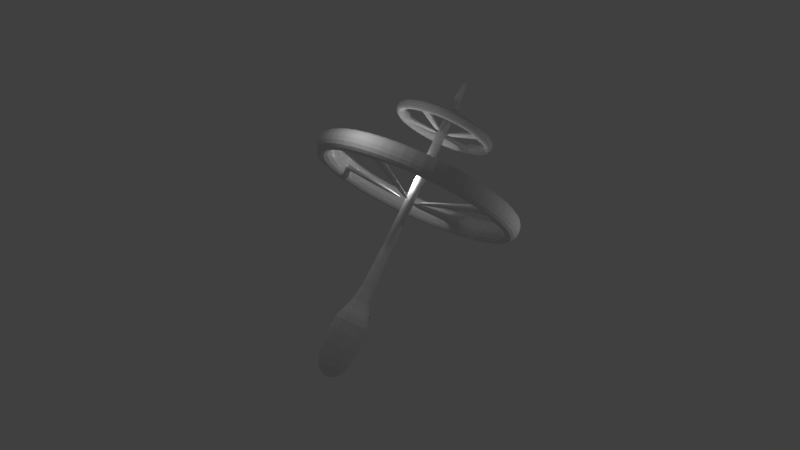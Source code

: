 # Source: station.blend  (saved by Blender 2.78.0; exported with 4.5.12 LTS)
import bpy
from mathutils import Matrix  # noqa: F401  (used for matrix-valued properties, if any)

bpy.ops.wm.read_factory_settings(use_empty=True)
scene = bpy.context.scene
scene.name = 'Scene'

# ---- collections
col_collection_3 = bpy.data.collections.new('Collection 3'); scene.collection.children.link(col_collection_3)

# ---- materials (node trees are filled in below, after node groups)
mat_material = bpy.data.materials.new('Material')
mat_material.alpha_threshold = 0.0
mat_material.use_transparent_shadow = False
mat_material.roughness = 0.5
mat_material.line_color = (0.0, 0.0, 0.0, 1.0)

# ---- material node trees

# ---- world
world_world = bpy.data.worlds.new('World'); scene.world = world_world
world_world.color = (0.05088, 0.05088, 0.05088)
world_world.use_sun_shadow = False
world_world.sun_shadow_jitter_overblur = 0.0
world_world.cycles.sampling_method = 'MANUAL'

# ---- lights
light_point_003 = bpy.data.lights.new('Point.003', 'POINT')
light_point_003.transmission_factor = 0.0
light_point_003.energy = 100.0
light_point_003.shadow_buffer_clip_start = 0.5
light_point_003.shadow_soft_size = 0.1
light_point_003.shadow_maximum_resolution = 0.006
light_point_003.use_absolute_resolution = True
light_point_002 = bpy.data.lights.new('Point.002', 'POINT')
light_point_002.transmission_factor = 0.0
light_point_002.energy = 100.0
light_point_002.shadow_buffer_clip_start = 0.5
light_point_002.shadow_soft_size = 0.1
light_point_002.shadow_maximum_resolution = 0.006
light_point_002.use_absolute_resolution = True
light_point_001 = bpy.data.lights.new('Point.001', 'POINT')
light_point_001.transmission_factor = 0.0
light_point_001.energy = 100.0
light_point_001.shadow_buffer_clip_start = 0.5
light_point_001.shadow_soft_size = 0.1
light_point_001.shadow_maximum_resolution = 0.006
light_point_001.use_absolute_resolution = True
light_point = bpy.data.lights.new('Point', 'POINT')
light_point.transmission_factor = 0.0
light_point.energy = 100.0
light_point.shadow_buffer_clip_start = 0.5
light_point.shadow_soft_size = 0.1
light_point.shadow_maximum_resolution = 0.006
light_point.use_absolute_resolution = True

# ---- meshes
me_cylinder_001 = bpy.data.meshes.new('Cylinder.001')
me_cylinder_001.from_pydata([(0.0, 1.0, -1.0), (0.0, 1.0, 1.0), (0.3827, 0.9239, -1.0), (0.3827, 0.9239, 1.0), (0.7071, 0.7071, -1.0), (0.7071, 0.7071, 1.0), (0.9239, 0.3827, -1.0), (0.9239, 0.3827, 1.0), (1.0, -4.371e-08, -1.0), (1.0, -4.371e-08, 1.0), (0.9239, -0.3827, -1.0), (0.9239, -0.3827, 1.0), (0.7071, -0.7071, -1.0), (0.7071, -0.7071, 1.0), (0.3827, -0.9239, -1.0), (0.3827, -0.9239, 1.0), (1.51e-07, -1.0, -1.0), (1.51e-07, -1.0, 1.0), (-0.3827, -0.9239, -1.0), (-0.3827, -0.9239, 1.0), (-0.7071, -0.7071, -1.0), (-0.7071, -0.7071, 1.0), (-0.9239, -0.3827, -1.0), (-0.9239, -0.3827, 1.0), (-1.0, 1.192e-08, -1.0), (-1.0, 1.192e-08, 1.0), (-0.9239, 0.3827, -1.0), (-0.9239, 0.3827, 1.0), (-0.7071, 0.7071, -1.0), (-0.7071, 0.7071, 1.0), (-0.3827, 0.9239, -1.0), (-0.3827, 0.9239, 1.0), (0.3045, 0.7352, 1.0), (7.607e-09, 0.7958, 1.0), (0.5627, 0.5627, 1.0), (0.7352, 0.3045, 1.0), (0.7958, -3.25e-08, 1.0), (0.7352, -0.3045, 1.0), (0.5627, -0.5627, 1.0), (0.3045, -0.7352, 1.0), (1.278e-07, -0.7958, 1.0), (-0.3045, -0.7352, 1.0), (-0.5627, -0.5627, 1.0), (-0.7352, -0.3045, 1.0), (-0.7958, 1.177e-08, 1.0), (-0.7352, 0.3045, 1.0), (-0.5627, 0.5627, 1.0), (-0.3045, 0.7352, 1.0), (6.121e-09, 0.8357, -1.0), (0.3198, 0.7721, -1.0), (0.5909, 0.5909, -1.0), (0.7721, 0.3198, -1.0), (0.8357, -3.469e-08, -1.0), (0.7721, -0.3198, -1.0), (0.5909, -0.5909, -1.0), (0.3198, -0.7721, -1.0), (1.323e-07, -0.8357, -1.0), (-0.3198, -0.7721, -1.0), (-0.5909, -0.5909, -1.0), (-0.7721, -0.3198, -1.0), (-0.8357, 1.18e-08, -1.0), (-0.7721, 0.3198, -1.0), (-0.5909, 0.5909, -1.0), (-0.3198, 0.7721, -1.0), (0.7872, 0.1207, 0.2268), (0.7735, 0.1898, 0.2268), (0.7818, 0.1932, -0.2268), (0.7963, 0.1207, -0.2268), (-0.7877, -0.1137, 0.2713), (-0.7713, -0.1964, 0.2713), (-0.7813, -0.2005, -0.2713), (-0.7985, -0.1137, -0.2713), (-0.7869, -0.1247, 0.201), (-0.7748, -0.1859, 0.201), (-0.7822, -0.189, -0.201), (-0.795, -0.1247, -0.201), (-0.065, 0.01889, -1.085), (-0.05283, -0.04233, -1.085), (-0.06024, -0.0454, -1.487), (-0.07302, 0.01889, -1.487), (0.1221, -0.7871, 0.2174), (0.1759, -0.7766, 0.2219), (0.1793, -0.7846, -0.213), (0.1221, -0.7958, -0.2174), (-0.03579, 0.006904, -1.197), (0.01801, 0.01742, -1.193), (0.02133, 0.009401, -1.627), (-0.03579, -0.001771, -1.632), (-0.1263, 0.7848, 0.2849), (-0.1976, 0.7709, 0.2799), (-0.2019, 0.7812, -0.2799), (-0.1263, 0.796, -0.2749), (0.01598, -0.004771, -1.111), (-0.0554, -0.01876, -1.116), (-0.05967, -0.008443, -1.676), (0.01598, 0.006395, -1.671), (0.01604, -0.03271, -1.147), (0.002298, 0.03636, -1.147), (0.01066, 0.03982, -1.601), (0.02508, -0.03271, -1.601), (0.02603, 0.4451, 5.07), (0.02571, 0.4453, 6.012), (0.2057, 0.4063, 5.076), (0.2054, 0.4065, 6.018), (0.3569, 0.3016, 5.082), (0.3566, 0.3018, 6.025), (0.4565, 0.1471, 5.088), (0.4562, 0.1473, 6.031), (0.4894, -0.03384, 5.093), (0.489, -0.03362, 6.035), (0.4505, -0.2135, 5.096), (0.4502, -0.2133, 6.038), (0.3458, -0.3647, 5.095), (0.3455, -0.3645, 6.038), (0.1913, -0.4643, 5.093), (0.191, -0.4641, 6.035), (0.01042, -0.4972, 5.088), (0.0101, -0.497, 6.03), (-0.1693, -0.4583, 5.082), (-0.1696, -0.4581, 6.024), (-0.3204, -0.3537, 5.075), (-0.3208, -0.3534, 6.018), (-0.42, -0.1991, 5.069), (-0.4204, -0.1989, 6.012), (-0.4529, -0.01823, 5.065), (-0.4532, -0.01802, 6.007), (-0.4141, 0.1615, 5.062), (-0.4144, 0.1617, 6.004), (-0.3094, 0.3126, 5.062), (-0.3097, 0.3128, 6.005), (-0.1549, 0.4122, 5.065), (-0.1552, 0.4124, 6.007), (0.1671, 0.3182, 6.019), (0.02412, 0.3491, 6.014), (0.2874, 0.2349, 6.024), (0.3667, 0.1119, 6.029), (0.3928, -0.03203, 6.033), (0.3619, -0.175, 6.035), (0.2786, -0.2953, 6.034), (0.1556, -0.3746, 6.032), (0.01169, -0.4008, 6.029), (-0.1313, -0.3698, 6.024), (-0.2516, -0.2865, 6.018), (-0.3309, -0.1636, 6.014), (-0.357, -0.01961, 6.01), (-0.3261, 0.1234, 6.008), (-0.2428, 0.2437, 6.008), (-0.1198, 0.3229, 6.01), (0.02475, 0.3677, 5.071), (0.1749, 0.3352, 5.076), (0.3012, 0.2478, 5.082), (0.3845, 0.1186, 5.087), (0.4119, -0.03255, 5.091), (0.3795, -0.1827, 5.093), (0.292, -0.3091, 5.093), (0.1629, -0.3923, 5.091), (0.0117, -0.4198, 5.087), (-0.1385, -0.3873, 5.081), (-0.2648, -0.2998, 5.076), (-0.348, -0.1707, 5.071), (-0.3755, -0.01951, 5.067), (-0.343, 0.1307, 5.065), (-0.2556, 0.257, 5.065), (-0.1264, 0.3402, 5.067), (0.3928, -0.03203, 6.033), (0.3667, 0.1119, 6.029), (0.3845, 0.1186, 5.087), (0.4119, -0.03255, 5.091), (0.05086, -0.3987, 5.78), (0.1184, -0.3864, 5.781), (0.1218, -0.3947, 5.339), (0.05086, -0.4076, 5.338), (-0.009857, -0.06366, 5.176), (0.05769, -0.05138, 5.178), (0.06108, -0.05969, 4.736), (-0.009855, -0.07258, 4.734), (-0.01892, 0.3467, 5.737), (-0.07855, 0.3359, 5.735), (-0.08128, 0.343, 5.344), (-0.01866, 0.3544, 5.346), (0.05434, -0.05521, 5.033), (-0.005293, -0.06604, 5.032), (-0.008022, -0.05889, 4.641), (0.0546, -0.04751, 4.643), (-0.3546, -0.06333, 5.731), (-0.3439, -0.1219, 5.733), (-0.3509, -0.1248, 5.349), (-0.3621, -0.06329, 5.348), (-0.00851, -0.0006151, 5.126), (0.002138, -0.0592, 5.128), (-0.00485, -0.0621, 4.744), (-0.01603, -0.0005751, 4.743), (0.3907, 0.009096, 5.768), (0.3792, 0.07252, 5.766), (0.387, 0.07547, 5.351), (0.3991, 0.008865, 5.353), (0.04901, -0.05318, 5.152), (0.03749, 0.01025, 5.15), (0.04533, 0.0132, 4.735), (0.05744, -0.05341, 4.737), (-0.02472, 0.0819, -11.29), (-0.00686, -0.002099, -11.32), (-0.09933, -0.0219, -11.29), (-0.1172, 0.0621, -11.26), (0.033, 0.04173, 0.8534), (0.05086, -0.04227, 0.821), (-0.04161, -0.06208, 0.8544), (-0.05947, 0.02193, 0.8868), (0.08035, 0.008777, 10.82), (0.09821, -0.07523, 10.78), (-0.01212, -0.01103, 10.85), (0.005745, -0.09503, 10.82), (0.08673, 0.237, -11.29), (0.158, -0.098, -11.42), (-0.282, 0.158, -11.16), (-0.2108, -0.177, -11.29), (0.05671, 0.2579, -17.61), (0.1279, -0.07711, -17.74), (-0.312, 0.1789, -17.48), (-0.2408, -0.1561, -17.61)], [], [(0, 1, 3, 2), (2, 3, 5, 4), (4, 5, 7, 6), (6, 7, 9, 8), (8, 9, 11, 10), (10, 11, 13, 12), (12, 13, 15, 14), (14, 15, 17, 16), (16, 17, 19, 18), (18, 19, 21, 20), (20, 21, 23, 22), (22, 23, 25, 24), (24, 25, 27, 26), (26, 27, 29, 28), (7, 5, 34, 35), (28, 29, 31, 30), (30, 31, 1, 0), (10, 12, 54, 53), (48, 33, 88, 91), (17, 15, 39, 40), (3, 1, 33, 32), (27, 25, 44, 45), (13, 11, 37, 38), (23, 21, 42, 43), (1, 31, 47, 33), (9, 7, 35, 36), (19, 17, 40, 41), (29, 27, 45, 46), (5, 3, 32, 34), (15, 13, 38, 39), (25, 23, 43, 44), (11, 9, 36, 37), (21, 19, 41, 42), (31, 29, 46, 47), (20, 22, 59, 58), (30, 0, 48, 63), (6, 8, 52, 51), (16, 18, 57, 56), (26, 28, 62, 61), (2, 4, 50, 49), (12, 14, 55, 54), (22, 24, 60, 59), (8, 10, 53, 52), (18, 20, 58, 57), (28, 30, 63, 62), (4, 6, 51, 50), (14, 16, 56, 55), (0, 2, 49, 48), (24, 26, 61, 60), (47, 46, 62, 63), (46, 45, 61, 62), (45, 44, 60, 61), (60, 44, 68, 71), (43, 42, 58, 59), (42, 41, 57, 58), (41, 40, 56, 57), (40, 39, 81, 80), (39, 38, 54, 55), (38, 37, 53, 54), (37, 36, 52, 53), (51, 52, 67, 66), (35, 34, 50, 51), (34, 32, 49, 50), (32, 33, 48, 49), (67, 64, 96, 99), (35, 51, 66, 65), (36, 35, 65, 64), (52, 36, 64, 67), (71, 68, 72, 75), (44, 43, 69, 68), (43, 59, 70, 69), (59, 60, 71, 70), (73, 74, 78, 77), (68, 69, 73, 72), (69, 70, 74, 73), (70, 71, 75, 74), (76, 77, 78, 79), (74, 75, 79, 78), (75, 72, 76, 79), (72, 73, 77, 76), (80, 81, 85, 84), (39, 55, 82, 81), (55, 56, 83, 82), (56, 40, 80, 83), (84, 85, 86, 87), (81, 82, 86, 85), (82, 83, 87, 86), (83, 80, 84, 87), (91, 88, 92, 95), (63, 48, 91, 90), (47, 63, 90, 89), (33, 47, 89, 88), (92, 93, 94, 95), (88, 89, 93, 92), (89, 90, 94, 93), (90, 91, 95, 94), (96, 97, 98, 99), (64, 65, 97, 96), (65, 66, 98, 97), (66, 67, 99, 98), (100, 101, 103, 102), (102, 103, 105, 104), (104, 105, 107, 106), (106, 107, 109, 108), (108, 109, 111, 110), (110, 111, 113, 112), (112, 113, 115, 114), (114, 115, 117, 116), (116, 117, 119, 118), (118, 119, 121, 120), (120, 121, 123, 122), (122, 123, 125, 124), (124, 125, 127, 126), (126, 127, 129, 128), (107, 105, 134, 135), (128, 129, 131, 130), (130, 131, 101, 100), (110, 112, 154, 153), (147, 163, 178, 177), (117, 115, 139, 140), (103, 101, 133, 132), (127, 125, 144, 145), (113, 111, 137, 138), (123, 121, 142, 143), (101, 131, 147, 133), (109, 107, 135, 136), (119, 117, 140, 141), (129, 127, 145, 146), (105, 103, 132, 134), (115, 113, 138, 139), (125, 123, 143, 144), (111, 109, 136, 137), (121, 119, 141, 142), (131, 129, 146, 147), (120, 122, 159, 158), (130, 100, 148, 163), (106, 108, 152, 151), (116, 118, 157, 156), (126, 128, 162, 161), (102, 104, 150, 149), (112, 114, 155, 154), (122, 124, 160, 159), (108, 110, 153, 152), (118, 120, 158, 157), (128, 130, 163, 162), (104, 106, 151, 150), (114, 116, 156, 155), (100, 102, 149, 148), (124, 126, 161, 160), (147, 146, 162, 163), (146, 145, 161, 162), (145, 144, 160, 161), (159, 160, 187, 186), (143, 142, 158, 159), (142, 141, 157, 158), (141, 140, 156, 157), (155, 156, 171, 170), (139, 138, 154, 155), (138, 137, 153, 154), (137, 136, 152, 153), (151, 152, 167, 166), (135, 134, 150, 151), (134, 132, 149, 150), (132, 133, 148, 149), (165, 166, 194, 193), (135, 151, 166, 165), (136, 135, 165, 164), (152, 136, 164, 167), (170, 171, 175, 174), (156, 140, 168, 171), (140, 139, 169, 168), (139, 155, 170, 169), (172, 173, 174, 175), (171, 168, 172, 175), (168, 169, 173, 172), (169, 170, 174, 173), (177, 178, 182, 181), (133, 147, 177, 176), (148, 133, 176, 179), (163, 148, 179, 178), (180, 181, 182, 183), (178, 179, 183, 182), (179, 176, 180, 183), (176, 177, 181, 180), (187, 184, 188, 191), (160, 144, 184, 187), (144, 143, 185, 184), (143, 159, 186, 185), (188, 189, 190, 191), (184, 185, 189, 188), (185, 186, 190, 189), (186, 187, 191, 190), (195, 192, 196, 199), (166, 167, 195, 194), (167, 164, 192, 195), (164, 165, 193, 192), (196, 197, 198, 199), (192, 193, 197, 196), (193, 194, 198, 197), (194, 195, 199, 198), (206, 205, 209, 211), (200, 204, 205, 201), (201, 205, 206, 202), (202, 206, 207, 203), (204, 200, 203, 207), (208, 210, 211, 209), (205, 204, 208, 209), (207, 206, 211, 210), (204, 207, 210, 208), (203, 200, 212, 214), (215, 214, 218, 219), (200, 201, 213, 212), (202, 203, 214, 215), (201, 202, 215, 213), (216, 217, 219, 218), (214, 212, 216, 218), (213, 215, 219, 217), (212, 213, 217, 216)])
_uv = me_cylinder_001.uv_layers.new(name='UVMap')
_uv.uv.foreach_set('vector', [0.7905, 0.3903, 0.7905, 0.3007, 0.8269, 0.3008, 0.8269, 0.3904, 0.8269, 0.3904, 0.8269, 0.3008, 0.8548, 0.3009, 0.8548, 0.3905, 0.2575, 0.196, 0.2575, 0.2856, 0.2213, 0.2857, 0.2213, 0.1961, 0.2213, 0.1961, 0.2213, 0.2857, 0.1821, 0.2857, 0.1821, 0.1961, 0.1821, 0.1961, 0.1821, 0.2857, 0.1457, 0.2856, 0.1457, 0.1961, 0.1457, 0.1961, 0.1457, 0.2856, 0.1178, 0.2855, 0.1178, 0.1959, 0.3332, 0.3471, 0.3332, 0.2575, 0.3694, 0.2574, 0.3694, 0.347, 0.3694, 0.347, 0.3694, 0.2574, 0.4087, 0.2574, 0.4087, 0.347, 0.4087, 0.347, 0.4087, 0.2574, 0.445, 0.2575, 0.445, 0.3471, 0.445, 0.3471, 0.445, 0.2575, 0.4729, 0.2576, 0.4729, 0.3472, 0.2575, 0.2939, 0.2575, 0.3835, 0.2214, 0.3836, 0.2214, 0.294, 0.2214, 0.294, 0.2214, 0.3836, 0.1821, 0.3836, 0.1821, 0.294, 0.1821, 0.294, 0.1821, 0.3836, 0.1458, 0.3835, 0.1458, 0.2939, 0.1458, 0.2939, 0.1458, 0.3835, 0.1178, 0.3834, 0.1178, 0.2938, 0.1606, 0.1067, 0.1969, 0.09997, 0.2009, 0.1089, 0.172, 0.1143, 0.7151, 0.3904, 0.7151, 0.3008, 0.7513, 0.3007, 0.7513, 0.3903, 0.7513, 0.3903, 0.7513, 0.3007, 0.7905, 0.3007, 0.7905, 0.3903, 0.3151, 0.03923, 0.3151, 0.05671, 0.2989, 0.05527, 0.2989, 0.04067, 0.3963, 0.03392, 0.3959, 0.1235, 0.3831, 0.09151, 0.3832, 0.06642, 0.1606, 0.1812, 0.1329, 0.1688, 0.1499, 0.1637, 0.172, 0.1736, 0.2361, 0.09997, 0.2724, 0.1067, 0.261, 0.1143, 0.2321, 0.1089, 0.3151, 0.1527, 0.3001, 0.1688, 0.283, 0.1637, 0.295, 0.1509, 0.1178, 0.1527, 0.1178, 0.1352, 0.138, 0.137, 0.138, 0.1509, 0.2724, 0.1812, 0.2361, 0.1878, 0.2321, 0.1789, 0.261, 0.1736, 0.2724, 0.1067, 0.3001, 0.119, 0.283, 0.1241, 0.261, 0.1143, 0.1329, 0.119, 0.1606, 0.1067, 0.172, 0.1143, 0.1499, 0.1241, 0.1969, 0.1878, 0.1606, 0.1812, 0.172, 0.1736, 0.2009, 0.1789, 0.3151, 0.1352, 0.3151, 0.1527, 0.295, 0.1509, 0.295, 0.137, 0.1969, 0.09997, 0.2361, 0.09997, 0.2321, 0.1089, 0.2009, 0.1089, 0.1329, 0.1688, 0.1178, 0.1527, 0.138, 0.1509, 0.1499, 0.1637, 0.3001, 0.1688, 0.2724, 0.1812, 0.261, 0.1736, 0.283, 0.1637, 0.1178, 0.1352, 0.1329, 0.119, 0.1499, 0.1241, 0.138, 0.137, 0.2361, 0.1878, 0.1969, 0.1878, 0.2009, 0.1789, 0.2321, 0.1789, 0.3001, 0.119, 0.3151, 0.1352, 0.295, 0.137, 0.283, 0.1241, 0.1969, 0.09191, 0.1606, 0.08522, 0.1698, 0.0791, 0.2001, 0.08469, 0.1329, 0.02308, 0.1606, 0.01072, 0.1698, 0.01684, 0.1466, 0.02717, 0.2724, 0.01072, 0.3001, 0.02308, 0.2864, 0.02717, 0.2632, 0.01684, 0.2724, 0.08522, 0.2361, 0.09191, 0.2329, 0.08469, 0.2632, 0.0791, 0.1178, 0.05671, 0.1178, 0.03923, 0.134, 0.04067, 0.134, 0.05527, 0.1969, 0.004032, 0.2361, 0.004032, 0.2329, 0.01125, 0.2001, 0.01125, 0.3151, 0.05671, 0.3001, 0.07286, 0.2864, 0.06877, 0.2989, 0.05527, 0.1606, 0.08522, 0.1329, 0.07286, 0.1466, 0.06877, 0.1698, 0.0791, 0.3001, 0.02308, 0.3151, 0.03923, 0.2989, 0.04067, 0.2864, 0.02717, 0.2361, 0.09191, 0.1969, 0.09191, 0.2001, 0.08469, 0.2329, 0.08469, 0.1178, 0.03923, 0.1329, 0.02308, 0.1466, 0.02717, 0.134, 0.04067, 0.2361, 0.004032, 0.2724, 0.01072, 0.2632, 0.01684, 0.2329, 0.01125, 0.3001, 0.07286, 0.2724, 0.08522, 0.2632, 0.0791, 0.2864, 0.06877, 0.1606, 0.01072, 0.1969, 0.004032, 0.2001, 0.01125, 0.1698, 0.01684, 0.1329, 0.07286, 0.1178, 0.05671, 0.134, 0.05527, 0.1466, 0.06877, 0.3647, 0.1236, 0.3359, 0.1236, 0.3332, 0.03404, 0.3635, 0.03395, 0.5819, 0.2429, 0.5597, 0.2428, 0.5615, 0.1532, 0.5848, 0.1533, 0.5597, 0.2428, 0.5308, 0.2427, 0.5311, 0.1531, 0.5615, 0.1532, 0.5311, 0.1531, 0.5308, 0.2427, 0.5193, 0.2101, 0.5193, 0.1858, 0.4996, 0.2428, 0.4708, 0.2429, 0.4681, 0.1533, 0.4983, 0.1532, 0.447, 0.2494, 0.4248, 0.2493, 0.4266, 0.1597, 0.45, 0.1598, 0.4248, 0.2493, 0.3959, 0.2493, 0.3963, 0.1597, 0.4266, 0.1597, 0.3959, 0.2493, 0.3646, 0.2493, 0.378, 0.2144, 0.3835, 0.2142, 0.3646, 0.2493, 0.3359, 0.2494, 0.3332, 0.1598, 0.3635, 0.1597, 0.5819, 0.1203, 0.5597, 0.1202, 0.5615, 0.03062, 0.5848, 0.03069, 0.5597, 0.1202, 0.5307, 0.1202, 0.5311, 0.03059, 0.5615, 0.03062, 0.4983, 0.03062, 0.5311, 0.03059, 0.5186, 0.06524, 0.5111, 0.06525, 0.4995, 0.1202, 0.4707, 0.1203, 0.4681, 0.03069, 0.4983, 0.03062, 0.447, 0.1236, 0.4248, 0.1236, 0.4266, 0.03395, 0.45, 0.03404, 0.4248, 0.1236, 0.3959, 0.1235, 0.3963, 0.03392, 0.4266, 0.03395, 0.3096, 0.3685, 0.2861, 0.386, 0.2861, 0.315, 0.3096, 0.2976, 0.4995, 0.1202, 0.4983, 0.03062, 0.5111, 0.06525, 0.5114, 0.08557, 0.5307, 0.1202, 0.4995, 0.1202, 0.5114, 0.08557, 0.5185, 0.08557, 0.5311, 0.03059, 0.5307, 0.1202, 0.5185, 0.08557, 0.5186, 0.06524, 0.5193, 0.1858, 0.5193, 0.2101, 0.5181, 0.207, 0.5182, 0.1889, 0.5308, 0.2427, 0.4996, 0.2428, 0.5108, 0.2101, 0.5193, 0.2101, 0.4996, 0.2428, 0.4983, 0.1532, 0.5104, 0.1858, 0.5108, 0.2101, 0.4983, 0.1532, 0.5311, 0.1531, 0.5193, 0.1858, 0.5104, 0.1858, 0.9722, 0.1129, 0.9514, 0.09742, 0.9514, 0.03103, 0.9722, 0.04649, 0.5193, 0.2101, 0.5108, 0.2101, 0.5119, 0.207, 0.5181, 0.207, 0.5108, 0.2101, 0.5104, 0.1858, 0.5116, 0.189, 0.5119, 0.207, 0.5104, 0.1858, 0.5193, 0.1858, 0.5182, 0.1889, 0.5116, 0.189, 0.5183, 0.1497, 0.512, 0.1497, 0.5117, 0.1317, 0.5183, 0.1317, 0.9909, 0.2845, 0.9844, 0.2845, 0.9844, 0.2266, 0.9909, 0.2266, 0.9549, 0.2054, 0.9341, 0.2209, 0.9341, 0.1545, 0.9549, 0.1391, 0.5181, 0.207, 0.5119, 0.207, 0.512, 0.1497, 0.5183, 0.1497, 0.3835, 0.2142, 0.378, 0.2144, 0.3782, 0.1514, 0.3837, 0.1512, 0.3646, 0.2493, 0.3635, 0.1597, 0.3777, 0.1949, 0.378, 0.2144, 0.3635, 0.1597, 0.3963, 0.1597, 0.3836, 0.1947, 0.3777, 0.1949, 0.3963, 0.1597, 0.3959, 0.2493, 0.3835, 0.2142, 0.3836, 0.1947, 0.3837, 0.1512, 0.3782, 0.1514, 0.378, 0.1319, 0.3838, 0.1317, 0.9369, 0.3905, 0.9145, 0.3738, 0.9145, 0.3007, 0.9369, 0.3175, 0.973, 0.1391, 0.9788, 0.1393, 0.9788, 0.203, 0.973, 0.2028, 0.916, 0.2121, 0.8935, 0.2288, 0.8935, 0.1558, 0.916, 0.1391, 0.3151, 0.268, 0.2861, 0.2895, 0.2861, 0.2174, 0.3151, 0.1959, 0.3635, 0.03395, 0.3963, 0.03392, 0.3832, 0.06642, 0.3754, 0.06621, 0.3647, 0.1236, 0.3635, 0.03395, 0.3754, 0.06621, 0.3758, 0.09129, 0.3959, 0.1235, 0.3647, 0.1236, 0.3758, 0.09129, 0.3831, 0.09151, 0.3818, 0.02933, 0.3745, 0.02911, 0.3742, 0.004032, 0.3819, 0.004249, 0.3831, 0.09151, 0.3758, 0.09129, 0.3745, 0.02911, 0.3818, 0.02933, 0.8493, 0.1637, 0.8203, 0.1422, 0.8203, 0.07006, 0.8493, 0.09155, 0.6947, 0.4133, 0.6869, 0.4135, 0.6869, 0.3507, 0.6947, 0.3504, 0.5187, 0.02435, 0.5117, 0.02436, 0.5114, 0.004038, 0.5188, 0.004032, 0.5185, 0.08557, 0.5114, 0.08557, 0.5117, 0.02436, 0.5187, 0.02435, 0.8729, 0.3007, 0.8964, 0.3182, 0.8964, 0.3891, 0.8729, 0.3717, 0.5846, 0.4283, 0.5772, 0.4283, 0.5772, 0.3664, 0.5846, 0.3664, 0.3503, 0.3557, 0.3503, 0.3979, 0.3332, 0.3982, 0.3332, 0.3559, 0.6688, 0.3504, 0.6688, 0.3926, 0.6556, 0.393, 0.6556, 0.3508, 0.6556, 0.3508, 0.6556, 0.393, 0.6384, 0.3933, 0.6384, 0.3511, 0.6384, 0.3511, 0.6384, 0.3933, 0.6199, 0.3935, 0.6199, 0.3513, 0.6199, 0.3513, 0.6199, 0.3935, 0.6029, 0.3936, 0.6029, 0.3514, 0.8674, 0.1123, 0.8674, 0.07011, 0.8807, 0.07006, 0.8807, 0.1123, 0.8807, 0.1123, 0.8807, 0.07006, 0.8978, 0.07014, 0.8978, 0.1124, 0.8978, 0.1124, 0.8978, 0.07014, 0.9163, 0.07035, 0.9163, 0.1126, 0.9163, 0.1126, 0.9163, 0.07035, 0.9333, 0.07066, 0.9333, 0.1129, 0.8862, 0.2377, 0.8862, 0.2799, 0.873, 0.2796, 0.873, 0.2374, 0.873, 0.2374, 0.873, 0.2796, 0.8558, 0.2794, 0.8558, 0.2372, 0.8558, 0.2372, 0.8558, 0.2794, 0.8373, 0.2792, 0.8373, 0.237, 0.8373, 0.237, 0.8373, 0.2792, 0.8203, 0.2791, 0.8203, 0.2368, 0.3991, 0.3553, 0.3991, 0.3975, 0.3859, 0.3976, 0.3859, 0.3553, 0.6888, 0.3099, 0.6959, 0.3175, 0.6864, 0.3184, 0.6808, 0.3123, 0.3859, 0.3553, 0.3859, 0.3976, 0.3687, 0.3977, 0.3687, 0.3555, 0.3687, 0.3555, 0.3687, 0.3977, 0.3503, 0.3979, 0.3503, 0.3557, 0.5283, 0.2574, 0.5468, 0.2574, 0.5453, 0.2608, 0.5298, 0.2608, 0.5178, 0.3681, 0.5164, 0.3258, 0.5213, 0.3382, 0.5218, 0.3557, 0.61, 0.3099, 0.6231, 0.3041, 0.6285, 0.3077, 0.6181, 0.3123, 0.6959, 0.3258, 0.6888, 0.3334, 0.6808, 0.331, 0.6864, 0.3249, 0.6402, 0.3424, 0.6231, 0.3392, 0.6285, 0.3356, 0.6421, 0.3381, 0.6402, 0.3009, 0.6587, 0.3009, 0.6568, 0.3052, 0.6421, 0.3052, 0.61, 0.3334, 0.6029, 0.3258, 0.6124, 0.3249, 0.6181, 0.331, 0.6888, 0.3334, 0.6758, 0.3392, 0.6704, 0.3356, 0.6808, 0.331, 0.6758, 0.3041, 0.6888, 0.3099, 0.6808, 0.3123, 0.6704, 0.3077, 0.6029, 0.3175, 0.61, 0.3099, 0.6181, 0.3123, 0.6124, 0.3184, 0.6587, 0.3424, 0.6402, 0.3424, 0.6421, 0.3381, 0.6568, 0.3381, 0.6959, 0.3175, 0.6959, 0.3258, 0.6864, 0.3249, 0.6864, 0.3184, 0.6231, 0.3041, 0.6402, 0.3009, 0.6421, 0.3052, 0.6285, 0.3077, 0.6231, 0.3392, 0.61, 0.3334, 0.6181, 0.331, 0.6285, 0.3356, 0.6587, 0.3009, 0.6758, 0.3041, 0.6704, 0.3077, 0.6568, 0.3052, 0.6029, 0.3258, 0.6029, 0.3175, 0.6124, 0.3184, 0.6124, 0.3249, 0.6758, 0.3392, 0.6587, 0.3424, 0.6568, 0.3381, 0.6704, 0.3356, 0.584, 0.2823, 0.5769, 0.2899, 0.5705, 0.288, 0.5764, 0.2816, 0.5112, 0.2957, 0.4981, 0.2899, 0.5046, 0.288, 0.5155, 0.2928, 0.4981, 0.2664, 0.5112, 0.2606, 0.5155, 0.2635, 0.5046, 0.2683, 0.5769, 0.2664, 0.584, 0.274, 0.5764, 0.2747, 0.5705, 0.2683, 0.5468, 0.2989, 0.5283, 0.2989, 0.5298, 0.2955, 0.5453, 0.2955, 0.491, 0.2823, 0.491, 0.274, 0.4987, 0.2747, 0.4987, 0.2816, 0.5468, 0.2574, 0.5639, 0.2606, 0.5595, 0.2635, 0.5453, 0.2608, 0.5769, 0.2899, 0.5639, 0.2957, 0.5595, 0.2928, 0.5705, 0.288, 0.5112, 0.2606, 0.5283, 0.2574, 0.5298, 0.2608, 0.5155, 0.2635, 0.584, 0.274, 0.584, 0.2823, 0.5764, 0.2816, 0.5764, 0.2747, 0.5283, 0.2989, 0.5112, 0.2957, 0.5155, 0.2928, 0.5298, 0.2955, 0.491, 0.274, 0.4981, 0.2664, 0.5046, 0.2683, 0.4987, 0.2747, 0.5639, 0.2606, 0.5769, 0.2664, 0.5705, 0.2683, 0.5595, 0.2635, 0.4981, 0.2899, 0.491, 0.2823, 0.4987, 0.2816, 0.5046, 0.288, 0.5639, 0.2957, 0.5468, 0.2989, 0.5453, 0.2955, 0.5595, 0.2928, 0.5178, 0.3681, 0.5042, 0.3681, 0.5021, 0.3258, 0.5164, 0.3258, 0.5042, 0.3681, 0.4937, 0.3682, 0.491, 0.3259, 0.5021, 0.3258, 0.823, 0.1721, 0.8365, 0.1722, 0.8345, 0.2144, 0.8203, 0.2144, 0.85, 0.2143, 0.8345, 0.2144, 0.8396, 0.2019, 0.8459, 0.2018, 0.8512, 0.1721, 0.8649, 0.172, 0.8644, 0.2142, 0.85, 0.2143, 0.8649, 0.172, 0.8754, 0.1717, 0.8754, 0.214, 0.8644, 0.2142, 0.823, 0.0042, 0.8365, 0.004105, 0.8346, 0.0463, 0.8203, 0.0464, 0.85, 0.04624, 0.8346, 0.0463, 0.8391, 0.03509, 0.8463, 0.03506, 0.8512, 0.004046, 0.8649, 0.004032, 0.8644, 0.04623, 0.85, 0.04624, 0.8649, 0.004032, 0.8754, 0.004064, 0.8754, 0.04626, 0.8644, 0.04623, 0.1321, 0.4339, 0.1185, 0.4338, 0.1178, 0.3916, 0.1321, 0.3917, 0.0, 0.0, 0.0, 0.0, 0.0, 0.0, 0.0, 0.0, 0.5164, 0.4191, 0.5028, 0.4189, 0.5021, 0.3766, 0.5164, 0.3769, 0.5028, 0.4189, 0.4922, 0.4186, 0.491, 0.3764, 0.5021, 0.3766, 0.5461, 0.3683, 0.5326, 0.3682, 0.5319, 0.3259, 0.5461, 0.3261, 0.4565, 0.4131, 0.4557, 0.3709, 0.4601, 0.3827, 0.4605, 0.4013, 0.0, 0.0, 0.0, 0.0, 0.0, 0.0, 0.0, 0.0, 0.0, 0.0, 0.0, 0.0, 0.0, 0.0, 0.0, 0.0, 0.0, 0.0, 0.0, 0.0, 0.0, 0.0, 0.0, 0.0, 0.2622, 0.4189, 0.2549, 0.4188, 0.2549, 0.3916, 0.2622, 0.3917, 0.8346, 0.0463, 0.8365, 0.004105, 0.84, 0.01529, 0.8391, 0.03509, 0.8365, 0.004105, 0.8512, 0.004046, 0.8469, 0.01526, 0.84, 0.01529, 0.8512, 0.004046, 0.85, 0.04624, 0.8463, 0.03506, 0.8469, 0.01526, 0.8394, 0.04219, 0.8463, 0.04216, 0.8457, 0.06196, 0.8384, 0.06199, 0.9161, 0.03508, 0.8935, 0.05214, 0.8935, 0.02109, 0.9161, 0.004032, 0.84, 0.01529, 0.8469, 0.01526, 0.8463, 0.04216, 0.8394, 0.04219, 0.9269, 0.2849, 0.9043, 0.2679, 0.9043, 0.2368, 0.9269, 0.2539, 0.5642, 0.3069, 0.5846, 0.3219, 0.5846, 0.3583, 0.5642, 0.3434, 0.5326, 0.3682, 0.5178, 0.3681, 0.5218, 0.3557, 0.5279, 0.3558, 0.5319, 0.3259, 0.5326, 0.3682, 0.5279, 0.3558, 0.5277, 0.3383, 0.5164, 0.3258, 0.5319, 0.3259, 0.5277, 0.3383, 0.5213, 0.3382, 0.5267, 0.3245, 0.5206, 0.3244, 0.52, 0.3069, 0.5264, 0.307, 0.8738, 0.1526, 0.8674, 0.1527, 0.8674, 0.121, 0.8738, 0.1209, 0.4376, 0.3917, 0.4172, 0.4067, 0.4172, 0.3702, 0.4376, 0.3553, 0.5279, 0.3558, 0.5218, 0.3557, 0.5206, 0.3244, 0.5267, 0.3245, 0.955, 0.3154, 0.9751, 0.3007, 0.9751, 0.3321, 0.955, 0.3468, 0.8345, 0.2144, 0.8365, 0.1722, 0.8404, 0.1847, 0.8396, 0.2019, 0.8365, 0.1722, 0.8512, 0.1721, 0.8464, 0.1846, 0.8404, 0.1847, 0.8512, 0.1721, 0.85, 0.2143, 0.8459, 0.2018, 0.8464, 0.1846, 0.8398, 0.2116, 0.8458, 0.2116, 0.8453, 0.2288, 0.839, 0.2288, 0.8404, 0.1847, 0.8464, 0.1846, 0.8458, 0.2116, 0.8398, 0.2116, 0.9751, 0.4009, 0.955, 0.3862, 0.955, 0.3549, 0.9751, 0.3695, 0.8792, 0.4245, 0.8729, 0.4244, 0.8729, 0.3972, 0.8792, 0.3972, 0.9662, 0.2685, 0.945, 0.2845, 0.945, 0.2529, 0.9662, 0.2368, 0.4557, 0.3709, 0.4712, 0.371, 0.467, 0.3828, 0.4601, 0.3827, 0.4712, 0.371, 0.4712, 0.4132, 0.467, 0.4014, 0.467, 0.3828, 0.4712, 0.4132, 0.4565, 0.4131, 0.4605, 0.4013, 0.467, 0.4014, 0.4663, 0.3739, 0.4599, 0.3739, 0.4595, 0.3553, 0.4663, 0.3553, 0.467, 0.4014, 0.4605, 0.4013, 0.4599, 0.3739, 0.4663, 0.3739, 0.5345, 0.3764, 0.5557, 0.3924, 0.5557, 0.4241, 0.5345, 0.4081, 0.2929, 0.4218, 0.2861, 0.4219, 0.2861, 0.3941, 0.2929, 0.394, 0.009054, 0.5496, 0.01858, 0.5481, 0.01858, 0.9945, 0.009054, 0.996, 0.07297, 0.005466, 0.07297, 0.5496, 0.06432, 0.5481, 0.06432, 0.004032, 0.01858, 0.004032, 0.01858, 0.5481, 0.009054, 0.5496, 0.009054, 0.005512, 0.09108, 0.9959, 0.09108, 0.4518, 0.09973, 0.4503, 0.09973, 0.9944, 0.03669, 0.5481, 0.03669, 0.004032, 0.04621, 0.00551, 0.04621, 0.5496, 0.8289, 0.288, 0.8289, 0.2922, 0.8203, 0.2922, 0.8203, 0.288, 0.06432, 0.5481, 0.07297, 0.5496, 0.07297, 0.9959, 0.06432, 0.9945, 0.09973, 0.4503, 0.09108, 0.4518, 0.09108, 0.005468, 0.09973, 0.004032, 0.03669, 0.5481, 0.04621, 0.5496, 0.04621, 0.9959, 0.03669, 0.9944, 0.1716, 0.4022, 0.1716, 0.398, 0.1844, 0.3916, 0.1844, 0.4084, 0.7677, 0.009758, 0.8022, 0.004032, 0.8022, 0.2869, 0.7677, 0.2927, 0.1716, 0.398, 0.163, 0.398, 0.1502, 0.3918, 0.1844, 0.3916, 0.163, 0.4022, 0.1716, 0.4022, 0.1844, 0.4084, 0.1502, 0.4086, 0.163, 0.398, 0.163, 0.4022, 0.1502, 0.4086, 0.1502, 0.3918, 0.2368, 0.4086, 0.2025, 0.4084, 0.2025, 0.3916, 0.2368, 0.3918, 0.659, 0.004032, 0.697, 0.009926, 0.697, 0.2928, 0.659, 0.2869, 0.6409, 0.287, 0.6029, 0.2929, 0.6029, 0.009933, 0.6409, 0.004032, 0.7496, 0.2927, 0.7151, 0.287, 0.7151, 0.004032, 0.7496, 0.009752])
_uv.active_render = True
_uv = me_cylinder_001.uv_layers.new(name='Lightmap')
_uv.uv.foreach_set('vector', [0.6585, 0.8757, 0.8757, 0.8757, 0.8757, 0.8229, 0.6585, 0.8229, 0.8209, 0.4374, 0.8209, 0.2202, 0.7681, 0.2202, 0.7681, 0.4374, 0.1106, 0.7661, 0.3278, 0.7661, 0.3278, 0.7133, 0.1106, 0.7133, 0.7661, 0.4374, 0.7661, 0.2202, 0.7133, 0.2202, 0.7133, 0.4374, 0.4394, 0.7113, 0.6565, 0.7113, 0.6565, 0.6585, 0.4394, 0.6585, 0.6565, 0.4374, 0.6565, 0.2202, 0.6037, 0.2202, 0.6037, 0.4374, 0.2202, 0.6565, 0.4374, 0.6565, 0.4374, 0.6037, 0.2202, 0.6037, 0.5469, 0.2182, 0.5469, 0.001001, 0.4942, 0.001001, 0.4942, 0.2182, 0.2202, 0.4921, 0.4374, 0.4921, 0.4374, 0.4394, 0.2202, 0.4394, 0.3826, 0.4374, 0.3826, 0.2202, 0.3298, 0.2202, 0.3298, 0.4374, 0.2202, 0.5469, 0.4374, 0.5469, 0.4374, 0.4942, 0.2202, 0.4942, 0.4374, 0.4374, 0.4374, 0.2202, 0.3846, 0.2202, 0.3846, 0.4374, 0.001001, 0.6017, 0.2182, 0.6017, 0.2182, 0.5489, 0.001001, 0.5489, 0.4921, 0.2182, 0.4921, 0.001001, 0.4394, 0.001001, 0.4394, 0.2182, 0.05379, 0.7661, 0.05379, 0.7133, 0.0284, 0.7133, 0.0284, 0.7661, 0.2202, 0.6017, 0.4374, 0.6017, 0.4374, 0.5489, 0.2202, 0.5489, 0.4921, 0.4374, 0.4921, 0.2202, 0.4394, 0.2202, 0.4394, 0.4374, 0.0264, 0.7661, 0.0264, 0.7133, 0.001001, 0.7133, 0.001001, 0.7661, 0.001001, 0.5469, 0.2182, 0.5469, 0.2182, 0.4394, 0.001001, 0.4394, 0.1086, 0.7661, 0.1086, 0.7133, 0.08319, 0.7133, 0.08319, 0.7661, 0.08119, 0.7661, 0.08119, 0.7133, 0.0558, 0.7133, 0.0558, 0.7661, 0.05379, 0.8209, 0.05379, 0.7681, 0.0284, 0.7681, 0.0284, 0.8209, 0.0264, 0.8209, 0.0264, 0.7681, 0.001001, 0.7681, 0.001001, 0.8209, 0.1086, 0.8209, 0.1086, 0.7681, 0.08319, 0.7681, 0.08319, 0.8209, 0.08119, 0.8209, 0.08119, 0.7681, 0.0558, 0.7681, 0.0558, 0.8209, 0.7113, 0.7113, 0.7113, 0.6585, 0.6859, 0.6585, 0.6859, 0.7113, 0.6839, 0.7113, 0.6839, 0.6585, 0.6585, 0.6585, 0.6585, 0.7113, 0.7661, 0.7113, 0.7661, 0.6585, 0.7407, 0.6585, 0.7407, 0.7113, 0.7387, 0.7113, 0.7387, 0.6585, 0.7133, 0.6585, 0.7133, 0.7113, 0.7113, 0.7661, 0.7113, 0.7133, 0.6859, 0.7133, 0.6859, 0.7661, 0.6839, 0.7661, 0.6839, 0.7133, 0.6585, 0.7133, 0.6585, 0.7661, 0.7661, 0.7661, 0.7661, 0.7133, 0.7407, 0.7133, 0.7407, 0.7661, 0.7387, 0.7661, 0.7387, 0.7133, 0.7133, 0.7133, 0.7133, 0.7661, 0.6017, 0.6017, 0.6017, 0.5489, 0.5763, 0.5489, 0.5763, 0.6017, 0.5743, 0.6017, 0.5743, 0.5489, 0.5489, 0.5489, 0.5489, 0.6017, 0.6565, 0.6017, 0.6565, 0.5489, 0.6311, 0.5489, 0.6311, 0.6017, 0.6291, 0.6017, 0.6291, 0.5489, 0.6037, 0.5489, 0.6037, 0.6017, 0.6017, 0.6565, 0.6017, 0.6037, 0.5763, 0.6037, 0.5763, 0.6565, 0.5743, 0.6565, 0.5743, 0.6037, 0.5489, 0.6037, 0.5489, 0.6565, 0.6565, 0.6565, 0.6565, 0.6037, 0.6311, 0.6037, 0.6311, 0.6565, 0.6291, 0.6565, 0.6291, 0.6037, 0.6037, 0.6037, 0.6037, 0.6565, 0.4921, 0.6017, 0.4921, 0.5489, 0.4668, 0.5489, 0.4668, 0.6017, 0.4648, 0.6017, 0.4648, 0.5489, 0.4394, 0.5489, 0.4394, 0.6017, 0.5469, 0.6017, 0.5469, 0.5489, 0.5215, 0.5489, 0.5215, 0.6017, 0.5195, 0.6017, 0.5195, 0.5489, 0.4942, 0.5489, 0.4942, 0.6017, 0.4921, 0.6565, 0.4921, 0.6037, 0.4668, 0.6037, 0.4668, 0.6565, 0.4648, 0.6565, 0.4648, 0.6037, 0.4394, 0.6037, 0.4394, 0.6565, 0.5469, 0.6565, 0.5469, 0.6037, 0.5215, 0.6037, 0.5215, 0.6565, 0.5195, 0.6565, 0.5195, 0.6037, 0.4942, 0.6037, 0.4942, 0.6565, 0.5469, 0.2202, 0.4942, 0.2202, 0.4942, 0.4374, 0.5469, 0.4374, 0.2182, 0.6565, 0.2182, 0.6037, 0.001001, 0.6037, 0.001001, 0.6565, 0.6017, 0.001001, 0.5489, 0.001001, 0.5489, 0.2182, 0.6017, 0.2182, 0.001001, 0.4374, 0.2182, 0.4374, 0.2182, 0.3298, 0.001001, 0.3298, 0.6017, 0.2202, 0.5489, 0.2202, 0.5489, 0.4374, 0.6017, 0.4374, 0.6565, 0.4921, 0.6565, 0.4394, 0.4394, 0.4394, 0.4394, 0.4921, 0.6565, 0.001001, 0.6037, 0.001001, 0.6037, 0.2182, 0.6565, 0.2182, 0.9853, 0.9579, 0.9853, 0.9325, 0.8777, 0.9325, 0.8777, 0.9579, 0.7113, 0.001001, 0.6585, 0.001001, 0.6585, 0.2182, 0.7113, 0.2182, 0.6565, 0.5469, 0.6565, 0.4942, 0.4394, 0.4942, 0.4394, 0.5469, 0.7113, 0.2202, 0.6585, 0.2202, 0.6585, 0.4374, 0.7113, 0.4374, 0.5469, 0.9853, 0.5469, 0.9599, 0.4394, 0.9599, 0.4394, 0.9853, 0.7113, 0.4394, 0.6585, 0.4394, 0.6585, 0.6565, 0.7113, 0.6565, 0.2182, 0.7113, 0.2182, 0.6585, 0.001001, 0.6585, 0.001001, 0.7113, 0.7661, 0.001001, 0.7133, 0.001001, 0.7133, 0.2182, 0.7661, 0.2182, 0.4374, 0.7113, 0.4374, 0.6585, 0.2202, 0.6585, 0.2202, 0.7113, 0.4374, 0.2182, 0.4374, 0.001001, 0.3298, 0.001001, 0.3298, 0.2182, 0.4374, 0.9853, 0.4374, 0.9599, 0.3298, 0.9599, 0.3298, 0.9853, 0.3278, 0.2182, 0.3278, 0.001001, 0.2202, 0.001001, 0.2202, 0.2182, 0.4394, 0.999, 0.4921, 0.999, 0.4921, 0.9942, 0.4394, 0.9942, 0.9031, 0.7681, 0.8777, 0.7681, 0.8777, 0.8757, 0.9031, 0.8757, 0.001001, 0.3278, 0.2182, 0.3278, 0.2182, 0.2202, 0.001001, 0.2202, 0.9442, 0.4394, 0.9188, 0.4394, 0.9188, 0.5469, 0.9442, 0.5469, 0.3278, 0.8209, 0.3278, 0.7681, 0.1106, 0.7681, 0.1106, 0.8209, 0.9716, 0.3004, 0.9716, 0.2887, 0.9668, 0.2887, 0.9668, 0.3004, 0.8072, 0.5469, 0.8072, 0.4942, 0.8024, 0.4942, 0.8024, 0.5469, 0.9648, 0.3004, 0.9648, 0.2887, 0.9599, 0.2887, 0.9599, 0.3004, 0.8004, 0.4942, 0.7955, 0.4942, 0.7955, 0.5469, 0.8004, 0.5469, 0.9716, 0.001001, 0.9668, 0.001001, 0.9668, 0.2182, 0.9716, 0.2182, 0.5469, 0.8209, 0.5469, 0.7681, 0.3298, 0.7681, 0.3298, 0.8209, 0.9648, 0.001001, 0.9599, 0.001001, 0.9599, 0.2182, 0.9648, 0.2182, 0.6565, 0.9921, 0.6565, 0.9873, 0.4394, 0.9873, 0.4394, 0.9921, 0.2182, 0.2182, 0.2182, 0.001001, 0.1106, 0.001001, 0.1106, 0.2182, 0.8757, 0.9031, 0.8757, 0.8777, 0.7681, 0.8777, 0.7681, 0.9031, 0.3278, 0.4374, 0.3278, 0.2202, 0.2202, 0.2202, 0.2202, 0.4374, 0.8209, 0.4942, 0.8161, 0.4942, 0.8161, 0.5469, 0.8209, 0.5469, 0.2182, 0.8757, 0.2182, 0.8229, 0.001001, 0.8229, 0.001001, 0.8757, 0.9716, 0.5489, 0.9668, 0.5489, 0.9668, 0.7661, 0.9716, 0.7661, 0.6565, 0.8757, 0.6565, 0.8229, 0.4394, 0.8229, 0.4394, 0.8757, 0.8757, 0.001001, 0.8229, 0.001001, 0.8229, 0.2182, 0.8757, 0.2182, 0.9853, 0.9031, 0.9853, 0.8777, 0.8777, 0.8777, 0.8777, 0.9031, 0.1086, 0.2182, 0.1086, 0.001001, 0.001001, 0.001001, 0.001001, 0.2182, 0.9853, 0.9853, 0.9853, 0.9599, 0.8777, 0.9599, 0.8777, 0.9853, 0.9716, 0.2202, 0.9599, 0.2202, 0.9599, 0.273, 0.9716, 0.273, 0.7661, 0.9853, 0.7661, 0.9736, 0.5489, 0.9736, 0.5489, 0.9853, 0.8757, 0.2202, 0.8229, 0.2202, 0.8229, 0.4374, 0.8757, 0.4374, 0.7661, 0.9716, 0.7661, 0.9599, 0.5489, 0.9599, 0.5489, 0.9716, 0.8141, 0.4942, 0.8092, 0.4942, 0.8092, 0.5469, 0.8141, 0.5469, 0.9648, 0.5489, 0.9599, 0.5489, 0.9599, 0.7661, 0.9648, 0.7661, 0.4374, 0.8757, 0.4374, 0.8229, 0.2202, 0.8229, 0.2202, 0.8757, 0.9168, 0.3298, 0.9051, 0.3298, 0.9051, 0.5469, 0.9168, 0.5469, 0.4394, 0.9031, 0.5469, 0.9031, 0.5469, 0.8777, 0.4394, 0.8777, 0.9031, 0.1086, 0.9031, 0.001001, 0.8777, 0.001001, 0.8777, 0.1086, 0.5489, 0.9031, 0.6565, 0.9031, 0.6565, 0.8777, 0.5489, 0.8777, 0.9031, 0.2182, 0.9031, 0.1106, 0.8777, 0.1106, 0.8777, 0.2182, 0.6585, 0.9031, 0.7661, 0.9031, 0.7661, 0.8777, 0.6585, 0.8777, 0.9031, 0.3278, 0.9031, 0.2202, 0.8777, 0.2202, 0.8777, 0.3278, 0.7681, 0.9579, 0.8757, 0.9579, 0.8757, 0.9325, 0.7681, 0.9325, 0.9031, 0.4374, 0.9031, 0.3298, 0.8777, 0.3298, 0.8777, 0.4374, 0.4394, 0.9305, 0.5469, 0.9305, 0.5469, 0.9051, 0.4394, 0.9051, 0.9031, 0.5469, 0.9031, 0.4394, 0.8777, 0.4394, 0.8777, 0.5469, 0.5489, 0.9305, 0.6565, 0.9305, 0.6565, 0.9051, 0.5489, 0.9051, 0.9031, 0.6565, 0.9031, 0.5489, 0.8777, 0.5489, 0.8777, 0.6565, 0.6585, 0.9305, 0.7661, 0.9305, 0.7661, 0.9051, 0.6585, 0.9051, 0.9031, 0.7661, 0.9031, 0.6585, 0.8777, 0.6585, 0.8777, 0.7661, 0.9736, 0.5606, 0.999, 0.5606, 0.999, 0.5489, 0.9736, 0.5489, 0.9305, 0.1086, 0.9305, 0.001001, 0.9051, 0.001001, 0.9051, 0.1086, 0.7681, 0.9305, 0.8757, 0.9305, 0.8757, 0.9051, 0.7681, 0.9051, 0.8483, 0.4648, 0.8483, 0.4394, 0.8366, 0.4394, 0.8366, 0.4648, 0.9305, 0.2182, 0.9305, 0.1106, 0.9051, 0.1106, 0.9051, 0.2182, 0.8346, 0.4648, 0.8346, 0.4394, 0.8229, 0.4394, 0.8229, 0.4648, 0.8757, 0.4648, 0.8757, 0.4394, 0.864, 0.4394, 0.864, 0.4648, 0.862, 0.4648, 0.862, 0.4394, 0.8503, 0.4394, 0.8503, 0.4648, 0.8483, 0.4921, 0.8483, 0.4668, 0.8366, 0.4668, 0.8366, 0.4921, 0.8346, 0.4921, 0.8346, 0.4668, 0.8229, 0.4668, 0.8229, 0.4921, 0.8757, 0.4921, 0.8757, 0.4668, 0.864, 0.4668, 0.864, 0.4921, 0.862, 0.4921, 0.862, 0.4668, 0.8503, 0.4668, 0.8503, 0.4921, 0.7935, 0.4648, 0.7935, 0.4394, 0.7818, 0.4394, 0.7818, 0.4648, 0.7798, 0.4648, 0.7798, 0.4394, 0.7681, 0.4394, 0.7681, 0.4648, 0.8209, 0.4648, 0.8209, 0.4394, 0.8092, 0.4394, 0.8092, 0.4648, 0.8072, 0.4648, 0.8072, 0.4394, 0.7955, 0.4394, 0.7955, 0.4648, 0.7935, 0.4921, 0.7935, 0.4668, 0.7818, 0.4668, 0.7818, 0.4921, 0.7798, 0.4921, 0.7798, 0.4668, 0.7681, 0.4668, 0.7681, 0.4921, 0.8209, 0.4921, 0.8209, 0.4668, 0.8092, 0.4668, 0.8092, 0.4921, 0.8072, 0.4921, 0.8072, 0.4668, 0.7955, 0.4668, 0.7955, 0.4921, 0.8483, 0.6291, 0.8483, 0.6037, 0.8366, 0.6037, 0.8366, 0.6291, 0.8346, 0.6291, 0.8346, 0.6037, 0.8229, 0.6037, 0.8229, 0.6291, 0.8757, 0.6291, 0.8757, 0.6037, 0.864, 0.6037, 0.864, 0.6291, 0.862, 0.6291, 0.862, 0.6037, 0.8503, 0.6037, 0.8503, 0.6291, 0.8483, 0.6565, 0.8483, 0.6311, 0.8366, 0.6311, 0.8366, 0.6565, 0.8346, 0.6565, 0.8346, 0.6311, 0.8229, 0.6311, 0.8229, 0.6565, 0.8757, 0.6565, 0.8757, 0.6311, 0.864, 0.6311, 0.864, 0.6565, 0.862, 0.6565, 0.862, 0.6311, 0.8503, 0.6311, 0.8503, 0.6565, 0.7935, 0.6291, 0.7935, 0.6037, 0.7818, 0.6037, 0.7818, 0.6291, 0.7798, 0.6291, 0.7798, 0.6037, 0.7681, 0.6037, 0.7681, 0.6291, 0.8209, 0.6291, 0.8209, 0.6037, 0.8092, 0.6037, 0.8092, 0.6291, 0.8072, 0.6291, 0.8072, 0.6037, 0.7955, 0.6037, 0.7955, 0.6291, 0.7935, 0.6565, 0.7935, 0.6311, 0.7818, 0.6311, 0.7818, 0.6565, 0.7798, 0.6565, 0.7798, 0.6311, 0.7681, 0.6311, 0.7681, 0.6565, 0.8209, 0.6565, 0.8209, 0.6311, 0.8092, 0.6311, 0.8092, 0.6565, 0.1086, 0.9579, 0.1086, 0.9325, 0.001001, 0.9325, 0.001001, 0.9579, 0.9305, 0.2202, 0.9051, 0.2202, 0.9051, 0.3278, 0.9305, 0.3278, 0.2182, 0.9579, 0.2182, 0.9325, 0.1106, 0.9325, 0.1106, 0.9579, 0.8072, 0.6311, 0.7955, 0.6311, 0.7955, 0.6565, 0.8072, 0.6565, 0.9716, 0.3298, 0.9462, 0.3298, 0.9462, 0.4374, 0.9716, 0.4374, 0.3278, 0.9579, 0.3278, 0.9325, 0.2202, 0.9325, 0.2202, 0.9579, 0.9305, 0.5489, 0.9051, 0.5489, 0.9051, 0.6565, 0.9305, 0.6565, 0.8483, 0.5489, 0.8366, 0.5489, 0.8366, 0.5743, 0.8483, 0.5743, 0.4374, 0.9579, 0.4374, 0.9325, 0.3298, 0.9325, 0.3298, 0.9579, 0.9305, 0.6585, 0.9051, 0.6585, 0.9051, 0.7661, 0.9305, 0.7661, 0.5469, 0.9579, 0.5469, 0.9325, 0.4394, 0.9325, 0.4394, 0.9579, 0.862, 0.6017, 0.862, 0.5763, 0.8572, 0.5763, 0.8572, 0.6017, 0.9305, 0.7681, 0.9051, 0.7681, 0.9051, 0.8757, 0.9305, 0.8757, 0.6565, 0.9579, 0.6565, 0.9325, 0.5489, 0.9325, 0.5489, 0.9579, 0.9442, 0.3298, 0.9188, 0.3298, 0.9188, 0.4374, 0.9442, 0.4374, 0.6585, 0.9579, 0.7661, 0.9579, 0.7661, 0.9325, 0.6585, 0.9325, 0.9785, 0.3278, 0.9785, 0.2202, 0.9736, 0.2202, 0.9736, 0.3278, 0.8552, 0.6017, 0.8552, 0.5763, 0.8503, 0.5763, 0.8503, 0.6017, 0.6585, 0.9921, 0.7661, 0.9921, 0.7661, 0.9873, 0.6585, 0.9873, 0.9785, 0.4394, 0.9736, 0.4394, 0.9736, 0.5469, 0.9785, 0.5469, 0.2202, 0.9853, 0.3278, 0.9853, 0.3278, 0.9599, 0.2202, 0.9599, 0.8346, 0.5489, 0.8229, 0.5489, 0.8229, 0.5743, 0.8346, 0.5743, 0.9579, 0.1086, 0.9579, 0.001001, 0.9325, 0.001001, 0.9325, 0.1086, 0.7798, 0.4942, 0.775, 0.4942, 0.775, 0.5469, 0.7798, 0.5469, 0.3278, 0.9305, 0.3278, 0.8777, 0.2202, 0.8777, 0.2202, 0.9305, 0.9785, 0.3298, 0.9736, 0.3298, 0.9736, 0.4374, 0.9785, 0.4374, 0.2182, 0.9305, 0.2182, 0.8777, 0.1106, 0.8777, 0.1106, 0.9305, 0.8757, 0.6585, 0.8229, 0.6585, 0.8229, 0.7661, 0.8757, 0.7661, 0.8757, 0.5489, 0.864, 0.5489, 0.864, 0.5743, 0.8757, 0.5743, 0.7681, 0.9853, 0.8757, 0.9853, 0.8757, 0.9599, 0.7681, 0.9599, 0.862, 0.5489, 0.8503, 0.5489, 0.8503, 0.5743, 0.862, 0.5743, 0.773, 0.4942, 0.7681, 0.4942, 0.7681, 0.5469, 0.773, 0.5469, 0.9648, 0.7681, 0.9599, 0.7681, 0.9599, 0.8757, 0.9648, 0.8757, 0.1086, 0.9305, 0.1086, 0.8777, 0.001001, 0.8777, 0.001001, 0.9305, 0.9716, 0.7681, 0.9668, 0.7681, 0.9668, 0.8757, 0.9716, 0.8757, 0.8757, 0.8209, 0.8757, 0.7681, 0.7681, 0.7681, 0.7681, 0.8209, 0.9579, 0.8757, 0.9579, 0.7681, 0.9325, 0.7681, 0.9325, 0.8757, 0.8483, 0.5763, 0.8366, 0.5763, 0.8366, 0.6017, 0.8483, 0.6017, 0.8777, 0.9305, 0.9853, 0.9305, 0.9853, 0.9051, 0.8777, 0.9051, 0.7935, 0.4942, 0.7887, 0.4942, 0.7887, 0.5469, 0.7935, 0.5469, 0.9785, 0.001001, 0.9736, 0.001001, 0.9736, 0.1086, 0.9785, 0.1086, 0.6565, 0.7661, 0.6565, 0.7133, 0.5489, 0.7133, 0.5489, 0.7661, 0.9785, 0.1106, 0.9736, 0.1106, 0.9736, 0.2182, 0.9785, 0.2182, 0.4374, 0.9305, 0.4374, 0.8777, 0.3298, 0.8777, 0.3298, 0.9305, 0.8346, 0.5763, 0.8229, 0.5763, 0.8229, 0.6017, 0.8346, 0.6017, 0.9716, 0.5469, 0.9716, 0.4394, 0.9462, 0.4394, 0.9462, 0.5469, 0.8757, 0.5763, 0.864, 0.5763, 0.864, 0.6017, 0.8757, 0.6017, 0.7867, 0.4942, 0.7818, 0.4942, 0.7818, 0.5469, 0.7867, 0.5469, 0.9853, 0.9921, 0.9853, 0.9873, 0.8777, 0.9873, 0.8777, 0.9921, 0.8209, 0.6585, 0.7681, 0.6585, 0.7681, 0.7661, 0.8209, 0.7661, 0.8757, 0.9921, 0.8757, 0.9873, 0.7681, 0.9873, 0.7681, 0.9921, 0.9579, 0.5489, 0.9462, 0.5489, 0.9462, 0.7661, 0.9579, 0.7661, 0.2202, 0.999, 0.4374, 0.999, 0.4374, 0.9873, 0.2202, 0.9873, 0.9579, 0.3278, 0.9579, 0.1106, 0.9462, 0.1106, 0.9462, 0.3278, 0.001001, 0.999, 0.2182, 0.999, 0.2182, 0.9873, 0.001001, 0.9873, 0.9442, 0.7661, 0.9442, 0.5489, 0.9325, 0.5489, 0.9325, 0.7661, 0.9716, 0.275, 0.9599, 0.275, 0.9599, 0.2867, 0.9716, 0.2867, 0.2182, 0.9853, 0.2182, 0.9736, 0.001001, 0.9736, 0.001001, 0.9853, 0.9442, 0.1106, 0.9325, 0.1106, 0.9325, 0.3278, 0.9442, 0.3278, 0.2182, 0.9716, 0.2182, 0.9599, 0.001001, 0.9599, 0.001001, 0.9716, 0.8209, 0.5763, 0.7955, 0.5763, 0.7955, 0.6017, 0.8209, 0.6017, 0.8209, 0.001001, 0.7681, 0.001001, 0.7681, 0.2182, 0.8209, 0.2182, 0.7935, 0.5763, 0.7681, 0.5763, 0.7681, 0.6017, 0.7935, 0.6017, 0.8209, 0.5489, 0.7955, 0.5489, 0.7955, 0.5743, 0.8209, 0.5743, 0.7935, 0.5489, 0.7681, 0.5489, 0.7681, 0.5743, 0.7935, 0.5743, 0.8757, 0.4942, 0.8229, 0.4942, 0.8229, 0.5469, 0.8757, 0.5469, 0.7661, 0.8209, 0.7661, 0.7681, 0.5489, 0.7681, 0.5489, 0.8209, 0.7661, 0.4394, 0.7133, 0.4394, 0.7133, 0.6565, 0.7661, 0.6565, 0.5469, 0.7661, 0.5469, 0.7133, 0.3298, 0.7133, 0.3298, 0.7661])
me_cylinder_001.materials.append(mat_material)
me_cylinder_001.use_remesh_preserve_volume = False
me_cylinder_001.use_remesh_preserve_attributes = False
me_cylinder_001.use_mirror_vertex_groups = False
me_cylinder_001.update()

# ---- objects
ob_point_003 = bpy.data.objects.new('Point.003', light_point_003)
ob_point_002 = bpy.data.objects.new('Point.002', light_point_002)
ob_point_001 = bpy.data.objects.new('Point.001', light_point_001)
ob_point = bpy.data.objects.new('Point', light_point)
ob_cylinder_001 = bpy.data.objects.new('Cylinder.001', me_cylinder_001)

# ---- transforms, parenting, visibility, modifiers, constraints
ob_point_003.location = (9.723, 3.891, 3.723)
ob_point_003.lineart.crease_threshold = 0.0
ob_point_002.location = (-9.685, 0.7064, 4.945)
ob_point_002.lineart.crease_threshold = 0.0
ob_point_001.location = (-0.2242, -3.944, 10.59)
ob_point_001.lineart.crease_threshold = 0.0
ob_point.location = (-0.2311, 0.9214, 5.105)
ob_point.lineart.crease_threshold = 0.0
ob_cylinder_001.location = (0.056, 1.05, 4.616)
ob_cylinder_001.rotation_euler = (-0.7538, -0.1727, -0.1274)
ob_cylinder_001.scale = (5.769, 5.769, 0.6105)
ob_cylinder_001.lineart.crease_threshold = 0.0
_m = ob_cylinder_001.modifiers.new('Subsurf', 'SUBSURF')
_m.uv_smooth = 'PRESERVE_CORNERS'
_m.quality = 2
_m.levels = 0
_m.show_only_control_edges = False

# ---- collection membership
col_collection_3.objects.link(ob_point_003)
col_collection_3.objects.link(ob_point_002)
col_collection_3.objects.link(ob_point_001)
col_collection_3.objects.link(ob_point)
col_collection_3.objects.link(ob_cylinder_001)

# ---- scene / render settings (as saved in the file)
scene.frame_start = 1; scene.frame_end = 250; scene.frame_set(1)
scene.render.engine = 'BLENDER_EEVEE_NEXT'
scene.render.resolution_percentage = 45
scene.render.dither_intensity = 0.0
scene.cycles.use_denoising = False
scene.cycles.samples = 128
scene.cycles.sampling_pattern = 'TABULATED_SOBOL'
scene.cycles.light_sampling_threshold = 0.0
scene.cycles.use_adaptive_sampling = False
scene.cycles.use_light_tree = False
scene.cycles.blur_glossy = 0.0
scene.cycles.sample_clamp_indirect = 0.0
scene.view_settings.view_transform = 'Standard'
bpy.context.view_layer.update()

# ---- added for rendering (the .blend has no active camera): camera
cam_auto = bpy.data.cameras.new('AutoCamera')
cam_auto.lens = 50.0
cam_auto.sensor_width = 36.0
cam_auto.clip_end = 1000.0
ob_auto_camera = bpy.data.objects.new('AutoCamera', cam_auto)
scene.collection.objects.link(ob_auto_camera)
ob_auto_camera.location = (31.8557, -38.4758, 28.4823)
ob_auto_camera.rotation_euler = (1.09748, -7.21219e-08, 0.694738)
scene.camera = ob_auto_camera
bpy.context.view_layer.update()
